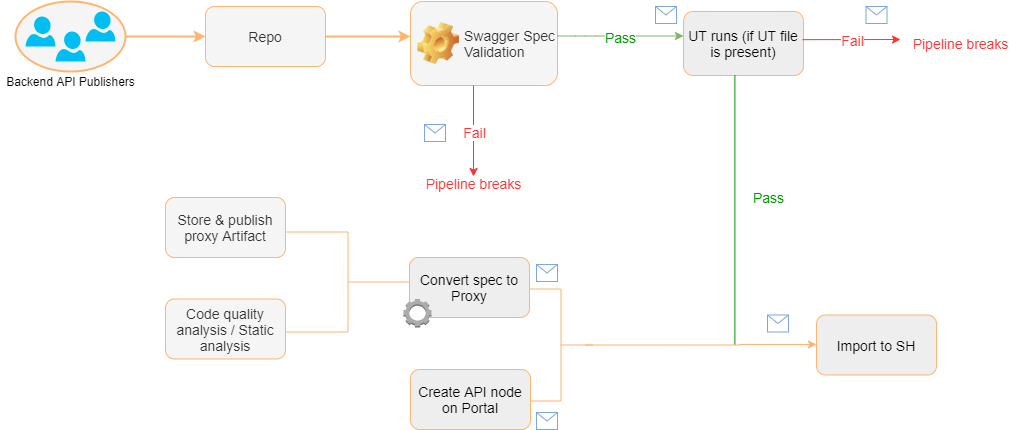

The diagram above was exported from draw.io. Its source (the exported page's mxGraphModel, read from the mxfile embedded in the PNG):
<mxGraphModel dx="1209" dy="629" grid="1" gridSize="7" guides="1" tooltips="1" connect="1" arrows="1" fold="1" page="1" pageScale="1" pageWidth="3300" pageHeight="4681" math="0" shadow="0">
  <root>
    <mxCell id="0" />
    <mxCell id="1" parent="0" />
    <mxCell id="Tw63OLWad3Lkur4kQXLL-23" value="&lt;span style=&quot;color: rgba(0 , 0 , 0 , 0) ; font-family: monospace ; font-size: 0px&quot;&gt;%3CmxGraphModel%3E%3Croot%3E%3CmxCell%20id%3D%220%22%2F%3E%3CmxCell%20id%3D%221%22%20parent%3D%220%22%2F%3E%3CmxCell%20id%3D%222%22%20value%3D%22%22%20style%3D%22verticalLabelPosition%3Dbottom%3Bhtml%3D1%3BverticalAlign%3Dtop%3Balign%3Dcenter%3BstrokeColor%3Dnone%3BfillColor%3D%2300BEF2%3Bshape%3Dmxgraph.azure.user%3B%22%20vertex%3D%221%22%20parent%3D%221%22%3E%3CmxGeometry%20x%3D%22150%22%20y%3D%22250%22%20width%3D%2230%22%20height%3D%2230%22%20as%3D%22geometry%22%2F%3E%3C%2FmxCell%3E%3C%2Froot%3E%3C%2FmxGraphModel%3E&lt;/span&gt;" style="strokeWidth=2;html=1;shape=mxgraph.flowchart.start_1;whiteSpace=wrap;fillColor=#f5f5f5;fontColor=#333333;strokeColor=#FFB570;" vertex="1" parent="1">
      <mxGeometry x="60" y="80" width="110" height="70" as="geometry" />
    </mxCell>
    <mxCell id="Tw63OLWad3Lkur4kQXLL-24" value="&lt;p style=&quot;margin-top: 0pt ; margin-bottom: 0pt ; margin-left: 0in ; text-align: left ; direction: ltr ; unicode-bidi: embed ; word-break: normal&quot;&gt;&lt;span style=&quot;font-size: 9pt&quot;&gt;Backend API Publishers&lt;/span&gt;&lt;/p&gt;" style="text;html=1;align=center;verticalAlign=middle;resizable=0;points=[];autosize=1;" vertex="1" parent="1">
      <mxGeometry x="45" y="150" width="140" height="20" as="geometry" />
    </mxCell>
    <mxCell id="Tw63OLWad3Lkur4kQXLL-25" value="" style="verticalLabelPosition=bottom;html=1;verticalAlign=top;align=center;strokeColor=none;fillColor=#00BEF2;shape=mxgraph.azure.user;" vertex="1" parent="1">
      <mxGeometry x="100" y="110" width="30" height="30" as="geometry" />
    </mxCell>
    <mxCell id="Tw63OLWad3Lkur4kQXLL-26" value="" style="verticalLabelPosition=bottom;html=1;verticalAlign=top;align=center;strokeColor=none;fillColor=#00BEF2;shape=mxgraph.azure.user;" vertex="1" parent="1">
      <mxGeometry x="70" y="95" width="30" height="30" as="geometry" />
    </mxCell>
    <mxCell id="Tw63OLWad3Lkur4kQXLL-27" value="" style="verticalLabelPosition=bottom;html=1;verticalAlign=top;align=center;strokeColor=none;fillColor=#00BEF2;shape=mxgraph.azure.user;" vertex="1" parent="1">
      <mxGeometry x="130" y="90" width="30" height="30" as="geometry" />
    </mxCell>
    <mxCell id="Tw63OLWad3Lkur4kQXLL-28" value="" style="endArrow=classic;html=1;exitX=1;exitY=0.5;exitDx=0;exitDy=0;exitPerimeter=0;fillColor=#ffcc99;strokeColor=#FFB570;strokeWidth=2;" edge="1" parent="1" source="Tw63OLWad3Lkur4kQXLL-23">
      <mxGeometry width="50" height="50" relative="1" as="geometry">
        <mxPoint x="260" y="230" as="sourcePoint" />
        <mxPoint x="250" y="115" as="targetPoint" />
      </mxGeometry>
    </mxCell>
    <mxCell id="Tw63OLWad3Lkur4kQXLL-29" value="&lt;font style=&quot;font-size: 14px&quot;&gt;Repo&lt;/font&gt;" style="rounded=1;whiteSpace=wrap;html=1;fillColor=#f5f5f5;fontColor=#333333;strokeColor=#FFB570;" vertex="1" parent="1">
      <mxGeometry x="250" y="85" width="120" height="60" as="geometry" />
    </mxCell>
    <mxCell id="Tw63OLWad3Lkur4kQXLL-30" value="" style="endArrow=classic;html=1;exitX=1;exitY=0.5;exitDx=0;exitDy=0;strokeColor=#FFB570;strokeWidth=2;" edge="1" parent="1" source="Tw63OLWad3Lkur4kQXLL-29">
      <mxGeometry width="50" height="50" relative="1" as="geometry">
        <mxPoint x="370" y="115" as="sourcePoint" />
        <mxPoint x="455" y="115" as="targetPoint" />
      </mxGeometry>
    </mxCell>
    <mxCell id="Tw63OLWad3Lkur4kQXLL-31" value="&lt;span style=&quot;font-weight: normal&quot;&gt;&lt;font style=&quot;font-size: 14px&quot;&gt;Swagger Spec Validation&lt;/font&gt;&lt;/span&gt;" style="label;whiteSpace=wrap;html=1;image=img/clipart/Gear_128x128.png;fillColor=#f5f5f5;fontColor=#333333;strokeColor=#FFB570;" vertex="1" parent="1">
      <mxGeometry x="455" y="80" width="147" height="84" as="geometry" />
    </mxCell>
    <mxCell id="Tw63OLWad3Lkur4kQXLL-32" value="" style="endArrow=classic;html=1;strokeColor=#82b366;exitX=1;exitY=0.381;exitDx=0;exitDy=0;exitPerimeter=0;fillColor=#d5e8d4;gradientColor=#97d077;" edge="1" parent="1">
      <mxGeometry relative="1" as="geometry">
        <mxPoint x="602" y="114.50400000000002" as="sourcePoint" />
        <mxPoint x="728" y="114.5" as="targetPoint" />
        <Array as="points">
          <mxPoint x="630" y="114.5" />
        </Array>
      </mxGeometry>
    </mxCell>
    <mxCell id="Tw63OLWad3Lkur4kQXLL-33" value="&lt;font style=&quot;font-size: 14px&quot;&gt;Pass&lt;/font&gt;" style="edgeLabel;resizable=0;html=1;align=center;verticalAlign=middle;fillColor=#00CC00;fontColor=#009900;" connectable="0" vertex="1" parent="Tw63OLWad3Lkur4kQXLL-32">
      <mxGeometry relative="1" as="geometry">
        <mxPoint x="-0.5300000000000011" y="0.5" as="offset" />
      </mxGeometry>
    </mxCell>
    <mxCell id="Tw63OLWad3Lkur4kQXLL-37" value="" style="endArrow=classic;html=1;strokeColor=#FF3333;fontColor=#009900;" edge="1" parent="1">
      <mxGeometry relative="1" as="geometry">
        <mxPoint x="518" y="164" as="sourcePoint" />
        <mxPoint x="518" y="255" as="targetPoint" />
      </mxGeometry>
    </mxCell>
    <mxCell id="Tw63OLWad3Lkur4kQXLL-38" value="Fail" style="edgeLabel;resizable=0;html=1;align=center;verticalAlign=middle;fontSize=14;fontColor=#FF3333;" connectable="0" vertex="1" parent="Tw63OLWad3Lkur4kQXLL-37">
      <mxGeometry relative="1" as="geometry" />
    </mxCell>
    <mxCell id="Tw63OLWad3Lkur4kQXLL-48" value="" style="shape=message;html=1;outlineConnect=0;strokeColor=#7EA6E0;" vertex="1" parent="1">
      <mxGeometry x="700" y="85" width="21" height="17" as="geometry" />
    </mxCell>
    <mxCell id="Tw63OLWad3Lkur4kQXLL-49" value="" style="shape=message;html=1;outlineConnect=0;strokeColor=#7EA6E0;" vertex="1" parent="1">
      <mxGeometry x="469" y="203" width="21" height="17" as="geometry" />
    </mxCell>
    <mxCell id="Tw63OLWad3Lkur4kQXLL-51" value="&lt;font color=&quot;#000000&quot;&gt;UT runs (if UT file is present)&lt;/font&gt;" style="rounded=1;whiteSpace=wrap;html=1;fillColor=#eeeeee;fontSize=14;strokeColor=#FFB570;" vertex="1" parent="1">
      <mxGeometry x="728" y="90" width="120" height="64" as="geometry" />
    </mxCell>
    <mxCell id="Tw63OLWad3Lkur4kQXLL-54" value="" style="strokeWidth=1;html=1;shape=mxgraph.flowchart.annotation_2;align=left;labelPosition=right;pointerEvents=1;fillColor=#FFFFFF;fontSize=14;fontColor=#FF3333;rotation=-180;strokeColor=#FFB570;" vertex="1" parent="1">
      <mxGeometry x="574" y="367.5" width="63" height="112" as="geometry" />
    </mxCell>
    <mxCell id="Tw63OLWad3Lkur4kQXLL-58" value="" style="endArrow=none;html=1;fontSize=14;fontColor=#FF3333;strokeColor=#009900;" edge="1" parent="1" source="Tw63OLWad3Lkur4kQXLL-63" target="Tw63OLWad3Lkur4kQXLL-51">
      <mxGeometry width="50" height="50" relative="1" as="geometry">
        <mxPoint x="788.21" y="424" as="sourcePoint" />
        <mxPoint x="787.7900000000001" y="154" as="targetPoint" />
      </mxGeometry>
    </mxCell>
    <mxCell id="Tw63OLWad3Lkur4kQXLL-60" value="" style="endArrow=none;html=1;strokeColor=#000000;fontSize=14;fontColor=#FF3333;" edge="1" parent="1">
      <mxGeometry width="50" height="50" relative="1" as="geometry">
        <mxPoint x="756" y="441" as="sourcePoint" />
        <mxPoint x="756" y="441" as="targetPoint" />
        <Array as="points" />
      </mxGeometry>
    </mxCell>
    <mxCell id="Tw63OLWad3Lkur4kQXLL-63" value="" style="line;strokeWidth=1;html=1;perimeter=backbonePerimeter;points=[];outlineConnect=0;fillColor=#FFFFFF;fontSize=14;fontColor=#FF3333;strokeColor=#FFB570;" vertex="1" parent="1">
      <mxGeometry x="630" y="420" width="154" height="7" as="geometry" />
    </mxCell>
    <mxCell id="Tw63OLWad3Lkur4kQXLL-70" value="&lt;font color=&quot;#000000&quot;&gt;Convert spec to Proxy&lt;/font&gt;" style="rounded=1;whiteSpace=wrap;html=1;strokeWidth=1;fillColor=#eeeeee;fontSize=14;strokeColor=#FFB570;" vertex="1" parent="1">
      <mxGeometry x="454" y="336" width="120" height="60" as="geometry" />
    </mxCell>
    <mxCell id="Tw63OLWad3Lkur4kQXLL-71" value="&lt;font color=&quot;#000000&quot;&gt;Create API node on Portal&lt;/font&gt;" style="rounded=1;whiteSpace=wrap;html=1;strokeWidth=1;fillColor=#eeeeee;fontSize=14;strokeColor=#FFB570;" vertex="1" parent="1">
      <mxGeometry x="455" y="448" width="120" height="60" as="geometry" />
    </mxCell>
    <mxCell id="Tw63OLWad3Lkur4kQXLL-72" value="Pipeline breaks" style="text;html=1;align=center;verticalAlign=middle;resizable=0;points=[];autosize=1;fontSize=14;fontColor=#FF3333;" vertex="1" parent="1">
      <mxGeometry x="465" y="248" width="105" height="28" as="geometry" />
    </mxCell>
    <mxCell id="Tw63OLWad3Lkur4kQXLL-77" value="" style="endArrow=classic;html=1;fontSize=14;fontColor=#FF3333;strokeColor=#FFB570;strokeWidth=1;" edge="1" parent="1" source="Tw63OLWad3Lkur4kQXLL-63">
      <mxGeometry width="50" height="50" relative="1" as="geometry">
        <mxPoint x="714" y="400" as="sourcePoint" />
        <mxPoint x="861" y="423" as="targetPoint" />
      </mxGeometry>
    </mxCell>
    <mxCell id="Tw63OLWad3Lkur4kQXLL-78" value="&lt;font color=&quot;#000000&quot;&gt;Import to SH&lt;/font&gt;" style="rounded=1;whiteSpace=wrap;html=1;strokeWidth=1;fillColor=#eeeeee;fontSize=14;strokeColor=#FFB570;" vertex="1" parent="1">
      <mxGeometry x="861" y="393.5" width="120" height="60" as="geometry" />
    </mxCell>
    <mxCell id="Tw63OLWad3Lkur4kQXLL-79" value="" style="shape=message;html=1;outlineConnect=0;strokeColor=#7EA6E0;" vertex="1" parent="1">
      <mxGeometry x="812" y="393.5" width="21" height="17" as="geometry" />
    </mxCell>
    <mxCell id="Tw63OLWad3Lkur4kQXLL-80" value="" style="shape=message;html=1;outlineConnect=0;strokeColor=#7EA6E0;" vertex="1" parent="1">
      <mxGeometry x="581" y="343" width="21" height="17" as="geometry" />
    </mxCell>
    <mxCell id="Tw63OLWad3Lkur4kQXLL-81" value="" style="shape=message;html=1;outlineConnect=0;strokeColor=#7EA6E0;" vertex="1" parent="1">
      <mxGeometry x="581" y="491" width="21" height="17" as="geometry" />
    </mxCell>
    <mxCell id="Tw63OLWad3Lkur4kQXLL-90" value="" style="endArrow=classic;html=1;strokeColor=#FF3333;fontSize=14;fontColor=#FF3333;exitX=0.992;exitY=0.44;exitDx=0;exitDy=0;exitPerimeter=0;" edge="1" parent="1" source="Tw63OLWad3Lkur4kQXLL-51">
      <mxGeometry relative="1" as="geometry">
        <mxPoint x="749" y="231" as="sourcePoint" />
        <mxPoint x="945" y="118" as="targetPoint" />
      </mxGeometry>
    </mxCell>
    <mxCell id="Tw63OLWad3Lkur4kQXLL-91" value="Fail" style="edgeLabel;resizable=0;html=1;align=center;verticalAlign=middle;fontColor=#FF3333;fontSize=14;" connectable="0" vertex="1" parent="Tw63OLWad3Lkur4kQXLL-90">
      <mxGeometry relative="1" as="geometry" />
    </mxCell>
    <mxCell id="Tw63OLWad3Lkur4kQXLL-95" value="Pipeline breaks" style="text;html=1;align=center;verticalAlign=middle;resizable=0;points=[];autosize=1;fontSize=14;fontColor=#FF3333;" vertex="1" parent="1">
      <mxGeometry x="952" y="108" width="105" height="28" as="geometry" />
    </mxCell>
    <mxCell id="Tw63OLWad3Lkur4kQXLL-96" value="Pass" style="text;html=1;align=center;verticalAlign=middle;resizable=0;points=[];autosize=1;fontSize=14;strokeWidth=11;fontColor=#009900;" vertex="1" parent="1">
      <mxGeometry x="792" y="262" width="42" height="28" as="geometry" />
    </mxCell>
    <mxCell id="Tw63OLWad3Lkur4kQXLL-98" value="" style="outlineConnect=0;dashed=0;verticalLabelPosition=bottom;verticalAlign=top;align=center;html=1;shape=mxgraph.aws3.human_intelligence_tasks_hit;fillColor=#ACACAC;gradientColor=none;strokeColor=#000000;strokeWidth=11;fontSize=14;fontColor=#009900;" vertex="1" parent="1">
      <mxGeometry x="448" y="377.5" width="28" height="28.5" as="geometry" />
    </mxCell>
    <mxCell id="Tw63OLWad3Lkur4kQXLL-100" value="" style="strokeWidth=1;html=1;shape=mxgraph.flowchart.annotation_2;align=left;labelPosition=right;pointerEvents=1;fillColor=#FFFFFF;fontSize=13;fontColor=#009900;rotation=-180;strokeColor=#FFB570;" vertex="1" parent="1">
      <mxGeometry x="331" y="310.5" width="123" height="100" as="geometry" />
    </mxCell>
    <mxCell id="Tw63OLWad3Lkur4kQXLL-106" value="&lt;font style=&quot;font-size: 14px&quot;&gt;Store &amp;amp; publish proxy Artifact&lt;/font&gt;" style="rounded=1;whiteSpace=wrap;html=1;fillColor=#f5f5f5;fontColor=#333333;strokeColor=#FFB570;" vertex="1" parent="1">
      <mxGeometry x="210" y="276" width="120" height="60" as="geometry" />
    </mxCell>
    <mxCell id="Tw63OLWad3Lkur4kQXLL-107" value="&lt;font style=&quot;font-size: 14px&quot;&gt;Code quality analysis / Static analysis&lt;/font&gt;" style="rounded=1;whiteSpace=wrap;html=1;fillColor=#f5f5f5;fontColor=#333333;strokeColor=#FFB570;" vertex="1" parent="1">
      <mxGeometry x="210" y="377.5" width="120" height="60" as="geometry" />
    </mxCell>
    <mxCell id="Tw63OLWad3Lkur4kQXLL-109" value="" style="shape=message;html=1;outlineConnect=0;strokeColor=#7EA6E0;" vertex="1" parent="1">
      <mxGeometry x="910.5" y="85" width="21" height="17" as="geometry" />
    </mxCell>
  </root>
</mxGraphModel>